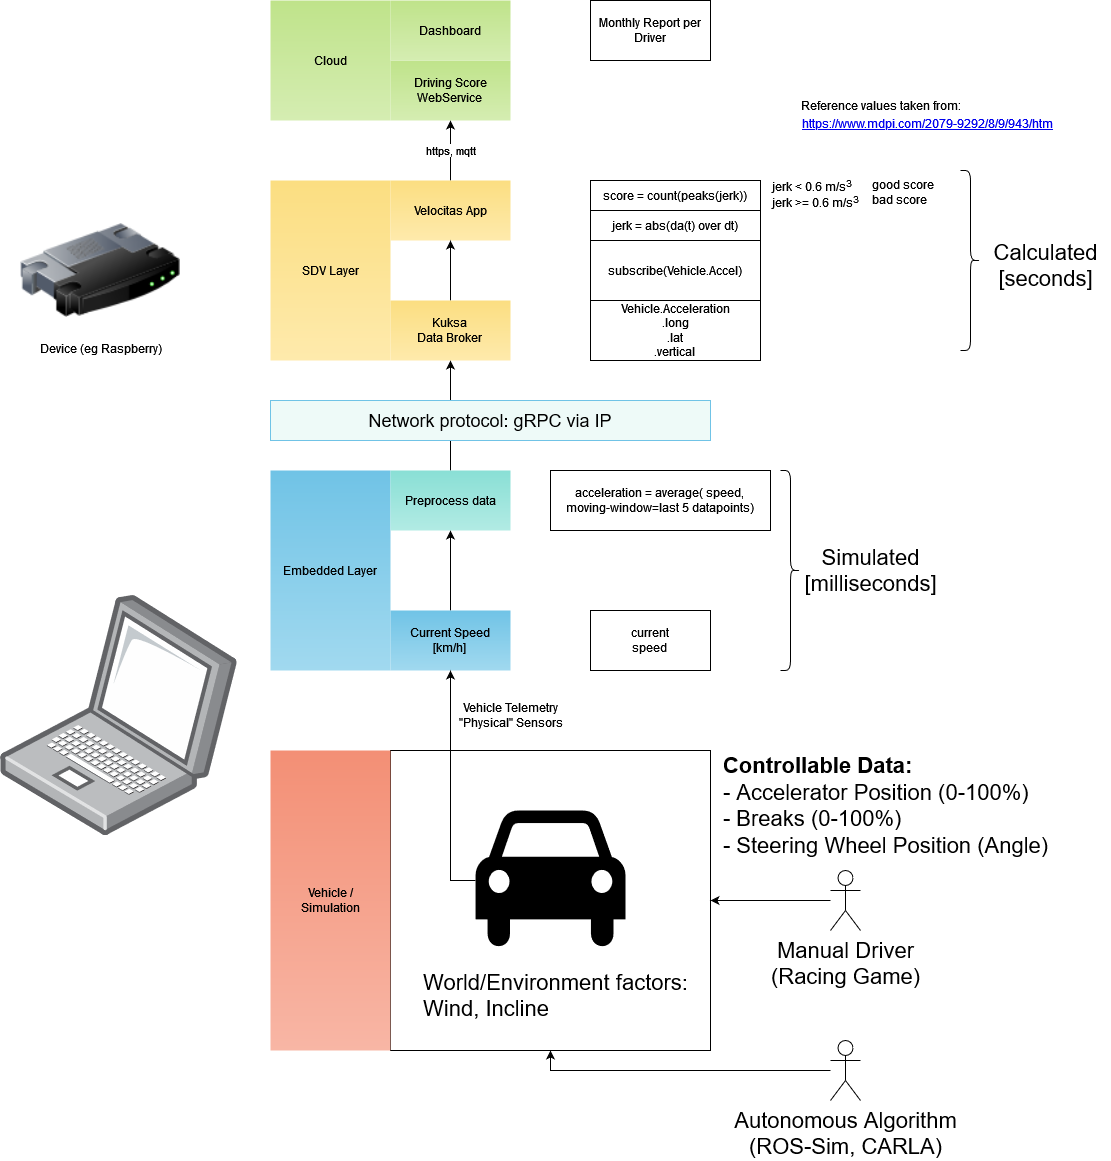

The diagram above was exported from draw.io. Its source (the exported page's mxGraphModel, read from the mxfile embedded in the PNG):
<mxGraphModel dx="2222" dy="1133" grid="1" gridSize="10" guides="1" tooltips="1" connect="1" arrows="1" fold="1" page="0" pageScale="1" pageWidth="827" pageHeight="1169" math="0" shadow="0">
  <root>
    <mxCell id="0" />
    <mxCell id="1" parent="0" />
    <mxCell id="DFTRWwzlxqXULJcMijt--12" value="" style="rounded=0;whiteSpace=wrap;html=1;fontSize=22;" parent="1" vertex="1">
      <mxGeometry x="-240" y="590" width="320" height="300" as="geometry" />
    </mxCell>
    <mxCell id="TJ1Ms-0YK-Iit1RkNINB-7" style="edgeStyle=orthogonalEdgeStyle;rounded=0;orthogonalLoop=1;jettySize=auto;html=1;entryX=0.5;entryY=1;entryDx=0;entryDy=0;fillColor=#70C3E6;gradientColor=#A1D9EF;strokeColor=none;startArrow=none;" parent="1" edge="1">
      <mxGeometry relative="1" as="geometry">
        <mxPoint x="-60" y="470" as="sourcePoint" />
        <mxPoint x="-50" y="470" as="targetPoint" />
      </mxGeometry>
    </mxCell>
    <mxCell id="TJ1Ms-0YK-Iit1RkNINB-3" value="Embedded Layer" style="rounded=0;whiteSpace=wrap;html=1;fillColor=#70C3E6;gradientColor=#A1D9EF;strokeColor=none;" parent="1" vertex="1">
      <mxGeometry x="-360" y="310" width="120" height="200" as="geometry" />
    </mxCell>
    <mxCell id="Nhksqlq6for5b0YF0nh4-9" style="edgeStyle=orthogonalEdgeStyle;rounded=0;orthogonalLoop=1;jettySize=auto;html=1;" parent="1" source="TJ1Ms-0YK-Iit1RkNINB-4" target="TJ1Ms-0YK-Iit1RkNINB-10" edge="1">
      <mxGeometry relative="1" as="geometry" />
    </mxCell>
    <mxCell id="TJ1Ms-0YK-Iit1RkNINB-4" value="&lt;div&gt;Current Speed&lt;/div&gt;&lt;div&gt;[km/h]&lt;br&gt;&lt;/div&gt;" style="rounded=0;whiteSpace=wrap;html=1;fillColor=#70C3E6;gradientColor=#A1D9EF;strokeColor=none;" parent="1" vertex="1">
      <mxGeometry x="-240" y="450" width="120" height="60" as="geometry" />
    </mxCell>
    <mxCell id="TJ1Ms-0YK-Iit1RkNINB-8" style="edgeStyle=orthogonalEdgeStyle;rounded=0;orthogonalLoop=1;jettySize=auto;html=1;entryX=1;entryY=0.5;entryDx=0;entryDy=0;fillColor=#70C3E6;gradientColor=#A1D9EF;strokeColor=none;" parent="1" target="TJ1Ms-0YK-Iit1RkNINB-4" edge="1">
      <mxGeometry relative="1" as="geometry">
        <mxPoint x="-90" y="430" as="sourcePoint" />
      </mxGeometry>
    </mxCell>
    <mxCell id="TJ1Ms-0YK-Iit1RkNINB-9" value="SDV Layer" style="rounded=0;whiteSpace=wrap;html=1;fillColor=#FBDE81;gradientColor=#FEEAAC;strokeColor=none;" parent="1" vertex="1">
      <mxGeometry x="-360" y="20" width="120" height="180" as="geometry" />
    </mxCell>
    <mxCell id="TJ1Ms-0YK-Iit1RkNINB-17" style="edgeStyle=orthogonalEdgeStyle;rounded=0;orthogonalLoop=1;jettySize=auto;html=1;" parent="1" source="TJ1Ms-0YK-Iit1RkNINB-10" target="TJ1Ms-0YK-Iit1RkNINB-16" edge="1">
      <mxGeometry relative="1" as="geometry" />
    </mxCell>
    <mxCell id="TJ1Ms-0YK-Iit1RkNINB-10" value="Preprocess data" style="rounded=0;whiteSpace=wrap;html=1;fillColor=#89DFD5;gradientColor=#B2EBE4;strokeColor=none;" parent="1" vertex="1">
      <mxGeometry x="-240" y="310" width="120" height="60" as="geometry" />
    </mxCell>
    <mxCell id="TJ1Ms-0YK-Iit1RkNINB-12" value="&lt;div&gt;Vehicle.Acceleration&lt;/div&gt;&lt;div&gt;.long&lt;/div&gt;&lt;div&gt;.lat&lt;/div&gt;&lt;div&gt;.vertical&lt;br&gt;&lt;/div&gt;" style="rounded=0;whiteSpace=wrap;html=1;" parent="1" vertex="1">
      <mxGeometry x="-40" y="140" width="170" height="60" as="geometry" />
    </mxCell>
    <mxCell id="Nhksqlq6for5b0YF0nh4-5" value="https, mqtt" style="edgeStyle=orthogonalEdgeStyle;rounded=0;orthogonalLoop=1;jettySize=auto;html=1;entryX=0.5;entryY=1;entryDx=0;entryDy=0;" parent="1" source="TJ1Ms-0YK-Iit1RkNINB-13" target="Nhksqlq6for5b0YF0nh4-2" edge="1">
      <mxGeometry relative="1" as="geometry" />
    </mxCell>
    <mxCell id="TJ1Ms-0YK-Iit1RkNINB-13" value="Velocitas App" style="rounded=0;whiteSpace=wrap;html=1;fillColor=#FBDE81;gradientColor=#FEEAAC;strokeColor=none;" parent="1" vertex="1">
      <mxGeometry x="-240" y="20" width="120" height="60" as="geometry" />
    </mxCell>
    <mxCell id="TJ1Ms-0YK-Iit1RkNINB-14" value="subscribe(Vehicle.Accel)" style="rounded=0;whiteSpace=wrap;html=1;" parent="1" vertex="1">
      <mxGeometry x="-40" y="80" width="170" height="60" as="geometry" />
    </mxCell>
    <mxCell id="Nhksqlq6for5b0YF0nh4-11" style="edgeStyle=orthogonalEdgeStyle;rounded=0;orthogonalLoop=1;jettySize=auto;html=1;entryX=0.5;entryY=1;entryDx=0;entryDy=0;" parent="1" source="TJ1Ms-0YK-Iit1RkNINB-16" target="TJ1Ms-0YK-Iit1RkNINB-13" edge="1">
      <mxGeometry relative="1" as="geometry" />
    </mxCell>
    <mxCell id="TJ1Ms-0YK-Iit1RkNINB-16" value="&lt;div&gt;Kuksa&lt;/div&gt;&lt;div&gt;Data Broker&lt;br&gt;&lt;/div&gt;" style="rounded=0;whiteSpace=wrap;html=1;fillColor=#FBDE81;gradientColor=#FEEAAC;strokeColor=none;" parent="1" vertex="1">
      <mxGeometry x="-240" y="140" width="120" height="60" as="geometry" />
    </mxCell>
    <mxCell id="DFTRWwzlxqXULJcMijt--5" value="" style="shape=curlyBracket;whiteSpace=wrap;html=1;rounded=1;flipH=1;" parent="1" vertex="1">
      <mxGeometry x="150" y="310" width="20" height="200" as="geometry" />
    </mxCell>
    <mxCell id="DFTRWwzlxqXULJcMijt--6" value="&lt;div&gt;Simulated&lt;/div&gt;&lt;div&gt;[milliseconds]&lt;br&gt;&lt;/div&gt;" style="text;html=1;resizable=0;autosize=1;align=center;verticalAlign=middle;points=[];fillColor=none;strokeColor=none;rounded=0;fontSize=22;" parent="1" vertex="1">
      <mxGeometry x="160" y="375" width="160" height="70" as="geometry" />
    </mxCell>
    <mxCell id="DFTRWwzlxqXULJcMijt--7" value="&lt;div style=&quot;font-size: 18px;&quot;&gt;Network protocol: gRPC via IP&lt;/div&gt;" style="rounded=0;whiteSpace=wrap;html=1;fontSize=18;fillColor=#EEFAF8;strokeColor=#70C3E6;" parent="1" vertex="1">
      <mxGeometry x="-360" y="240" width="440" height="40" as="geometry" />
    </mxCell>
    <mxCell id="DFTRWwzlxqXULJcMijt--10" style="edgeStyle=orthogonalEdgeStyle;rounded=0;orthogonalLoop=1;jettySize=auto;html=1;entryX=0.5;entryY=1;entryDx=0;entryDy=0;fontSize=22;" parent="1" source="DFTRWwzlxqXULJcMijt--9" edge="1">
      <mxGeometry relative="1" as="geometry">
        <mxPoint x="-180" y="510" as="targetPoint" />
      </mxGeometry>
    </mxCell>
    <mxCell id="DFTRWwzlxqXULJcMijt--9" value="" style="shape=mxgraph.signs.transportation.car_4;html=1;pointerEvents=1;fillColor=#000000;strokeColor=none;verticalLabelPosition=bottom;verticalAlign=top;align=center;fontSize=22;" parent="1" vertex="1">
      <mxGeometry x="-155" y="650" width="150" height="140" as="geometry" />
    </mxCell>
    <mxCell id="DFTRWwzlxqXULJcMijt--14" style="edgeStyle=orthogonalEdgeStyle;rounded=0;orthogonalLoop=1;jettySize=auto;html=1;fontSize=22;" parent="1" source="DFTRWwzlxqXULJcMijt--13" target="DFTRWwzlxqXULJcMijt--12" edge="1">
      <mxGeometry relative="1" as="geometry" />
    </mxCell>
    <mxCell id="DFTRWwzlxqXULJcMijt--13" value="&lt;div&gt;Manual Driver&lt;/div&gt;&lt;div&gt;(Racing Game)&lt;br&gt;&lt;/div&gt;" style="shape=umlActor;verticalLabelPosition=bottom;verticalAlign=top;html=1;outlineConnect=0;fontSize=22;" parent="1" vertex="1">
      <mxGeometry x="200" y="710" width="30" height="60" as="geometry" />
    </mxCell>
    <mxCell id="DFTRWwzlxqXULJcMijt--15" value="&lt;div align=&quot;left&quot;&gt;&lt;b&gt;Controllable Data:&lt;/b&gt;&lt;br&gt;&lt;/div&gt;&lt;div align=&quot;left&quot;&gt;- Accelerator Position (0-100%)&lt;br&gt;&lt;/div&gt;&lt;div align=&quot;left&quot;&gt;- Breaks (0-100%)&lt;br&gt;&lt;/div&gt;&lt;div align=&quot;left&quot;&gt;- Steering Wheel Position (Angle)&lt;br&gt;&lt;/div&gt;" style="text;html=1;resizable=0;autosize=1;align=center;verticalAlign=middle;points=[];fillColor=none;strokeColor=none;rounded=0;fontSize=22;" parent="1" vertex="1">
      <mxGeometry x="80" y="585" width="350" height="120" as="geometry" />
    </mxCell>
    <mxCell id="DFTRWwzlxqXULJcMijt--17" value="&lt;div align=&quot;left&quot;&gt;World/Environment factors:&lt;/div&gt;&lt;div align=&quot;left&quot;&gt;Wind, Incline&lt;br&gt;&lt;/div&gt;" style="text;html=1;resizable=0;autosize=1;align=center;verticalAlign=middle;points=[];fillColor=none;strokeColor=none;rounded=0;fontSize=22;" parent="1" vertex="1">
      <mxGeometry x="-220" y="800" width="290" height="70" as="geometry" />
    </mxCell>
    <mxCell id="DFTRWwzlxqXULJcMijt--19" value="" style="edgeStyle=orthogonalEdgeStyle;rounded=0;orthogonalLoop=1;jettySize=auto;html=1;entryX=0.5;entryY=1;entryDx=0;entryDy=0;fillColor=#70C3E6;gradientColor=#A1D9EF;strokeColor=none;endArrow=none;" parent="1" edge="1">
      <mxGeometry relative="1" as="geometry">
        <mxPoint x="-120" y="480" as="sourcePoint" />
        <mxPoint x="-60" y="510" as="targetPoint" />
      </mxGeometry>
    </mxCell>
    <mxCell id="DFTRWwzlxqXULJcMijt--22" style="edgeStyle=orthogonalEdgeStyle;rounded=0;orthogonalLoop=1;jettySize=auto;html=1;entryX=0.5;entryY=1;entryDx=0;entryDy=0;fontSize=22;" parent="1" source="DFTRWwzlxqXULJcMijt--21" target="DFTRWwzlxqXULJcMijt--12" edge="1">
      <mxGeometry relative="1" as="geometry" />
    </mxCell>
    <mxCell id="DFTRWwzlxqXULJcMijt--21" value="&lt;div&gt;Autonomous Algorithm&lt;/div&gt;&lt;div&gt;(ROS-Sim, CARLA)&lt;br&gt;&lt;/div&gt;" style="shape=umlActor;verticalLabelPosition=bottom;verticalAlign=top;html=1;outlineConnect=0;fontSize=22;" parent="1" vertex="1">
      <mxGeometry x="200" y="880" width="30" height="60" as="geometry" />
    </mxCell>
    <mxCell id="Nhksqlq6for5b0YF0nh4-1" value="Cloud" style="rounded=0;whiteSpace=wrap;html=1;fillColor=#BFE38A;gradientColor=#D5EDB2;strokeColor=none;" parent="1" vertex="1">
      <mxGeometry x="-360" y="-160" width="120" height="120" as="geometry" />
    </mxCell>
    <mxCell id="Nhksqlq6for5b0YF0nh4-2" value="&lt;div&gt;Driving Score&lt;/div&gt;&lt;div&gt;WebService&lt;br&gt;&lt;/div&gt;" style="rounded=0;whiteSpace=wrap;html=1;fillColor=#BFE38A;gradientColor=#D5EDB2;strokeColor=none;" parent="1" vertex="1">
      <mxGeometry x="-240" y="-100" width="120" height="60" as="geometry" />
    </mxCell>
    <mxCell id="Nhksqlq6for5b0YF0nh4-3" value="Dashboard" style="rounded=0;whiteSpace=wrap;html=1;fillColor=#BFE38A;gradientColor=#D5EDB2;strokeColor=none;" parent="1" vertex="1">
      <mxGeometry x="-240" y="-160" width="120" height="60" as="geometry" />
    </mxCell>
    <mxCell id="Nhksqlq6for5b0YF0nh4-4" value="Monthly Report per Driver" style="rounded=0;whiteSpace=wrap;html=1;" parent="1" vertex="1">
      <mxGeometry x="-40" y="-160" width="120" height="60" as="geometry" />
    </mxCell>
    <mxCell id="Nhksqlq6for5b0YF0nh4-6" value="" style="shape=curlyBracket;whiteSpace=wrap;html=1;rounded=1;flipH=1;" parent="1" vertex="1">
      <mxGeometry x="330" y="10" width="20" height="180" as="geometry" />
    </mxCell>
    <mxCell id="Nhksqlq6for5b0YF0nh4-7" value="&lt;div&gt;Calculated&lt;/div&gt;&lt;div&gt;[seconds]&lt;br&gt;&lt;/div&gt;" style="text;html=1;resizable=0;autosize=1;align=center;verticalAlign=middle;points=[];fillColor=none;strokeColor=none;rounded=0;fontSize=22;" parent="1" vertex="1">
      <mxGeometry x="350" y="70" width="130" height="70" as="geometry" />
    </mxCell>
    <mxCell id="Nhksqlq6for5b0YF0nh4-8" value="&lt;div&gt;acceleration = average( speed, &lt;br&gt;&lt;/div&gt;&lt;div&gt;moving-window=last 5 datapoints)&lt;/div&gt;" style="rounded=0;whiteSpace=wrap;html=1;" parent="1" vertex="1">
      <mxGeometry x="-80" y="310" width="220" height="60" as="geometry" />
    </mxCell>
    <mxCell id="Nhksqlq6for5b0YF0nh4-12" value="&lt;div&gt;current&lt;br&gt;&lt;/div&gt;&lt;div&gt;speed&lt;/div&gt;" style="rounded=0;whiteSpace=wrap;html=1;" parent="1" vertex="1">
      <mxGeometry x="-40" y="450" width="120" height="60" as="geometry" />
    </mxCell>
    <mxCell id="Nhksqlq6for5b0YF0nh4-13" value="&lt;div&gt;Vehicle /&lt;/div&gt;&lt;div&gt;Simulation&lt;/div&gt;" style="rounded=0;whiteSpace=wrap;html=1;fillColor=#F38F75;gradientColor=#F8B6A5;strokeColor=none;" parent="1" vertex="1">
      <mxGeometry x="-360" y="590" width="120" height="300" as="geometry" />
    </mxCell>
    <mxCell id="Nhksqlq6for5b0YF0nh4-14" value="&lt;div&gt;Vehicle Telemetry&lt;/div&gt;&lt;div&gt;&quot;Physical&quot; Sensors&lt;br&gt;&lt;/div&gt;" style="text;html=1;resizable=0;autosize=1;align=center;verticalAlign=middle;points=[];fillColor=none;strokeColor=none;rounded=0;fontSize=12;" parent="1" vertex="1">
      <mxGeometry x="-185" y="535" width="130" height="40" as="geometry" />
    </mxCell>
    <mxCell id="gptStcO3j1G8LeDUUgx5-1" value="" style="points=[];aspect=fixed;html=1;align=center;shadow=0;dashed=0;image;image=img/lib/allied_telesis/computer_and_terminals/Laptop.svg;" parent="1" vertex="1">
      <mxGeometry x="-630" y="435" width="236.62" height="240" as="geometry" />
    </mxCell>
    <mxCell id="gptStcO3j1G8LeDUUgx5-2" value="Device (eg Raspberry)" style="image;html=1;image=/img/lib/clip_art/networking/Router_128x128.png" parent="1" vertex="1">
      <mxGeometry x="-610" y="45" width="160" height="130" as="geometry" />
    </mxCell>
    <mxCell id="gptStcO3j1G8LeDUUgx5-3" value="score = count(peaks(jerk))" style="rounded=0;whiteSpace=wrap;html=1;" parent="1" vertex="1">
      <mxGeometry x="-40" y="20" width="170" height="30" as="geometry" />
    </mxCell>
    <mxCell id="ta2Ys2S06tmaUzWL5IVT-1" value="jerk = abs(da(t) over dt)" style="rounded=0;whiteSpace=wrap;html=1;" parent="1" vertex="1">
      <mxGeometry x="-40" y="50" width="170" height="30" as="geometry" />
    </mxCell>
    <mxCell id="ta2Ys2S06tmaUzWL5IVT-2" value="&lt;div&gt;&lt;span class=&quot;ILfuVd&quot; lang=&quot;en&quot;&gt;&lt;span class=&quot;hgKElc&quot;&gt;jerk &amp;lt; 0.6 m/s&lt;sup&gt;3&lt;br&gt;&lt;/sup&gt;&lt;/span&gt;&lt;/span&gt;&lt;/div&gt;&lt;div&gt;&lt;span class=&quot;hgKElc&quot;&gt;jerk &amp;gt;= 0.6 m/s&lt;sup&gt;3&lt;/sup&gt;&lt;/span&gt;&lt;span class=&quot;ILfuVd&quot; lang=&quot;en&quot;&gt;&lt;span class=&quot;hgKElc&quot;&gt;&lt;/span&gt;&lt;/span&gt;&lt;/div&gt;&lt;div&gt;&lt;span class=&quot;ILfuVd&quot; lang=&quot;en&quot;&gt;&lt;span class=&quot;hgKElc&quot;&gt;&lt;/span&gt;&lt;/span&gt;&lt;/div&gt;" style="text;whiteSpace=wrap;html=1;" parent="1" vertex="1">
      <mxGeometry x="140" y="10" width="90" height="50" as="geometry" />
    </mxCell>
    <UserObject label="&lt;div&gt;https://www.mdpi.com/2079-9292/8/9/943/htm&lt;/div&gt;" link="https://www.mdpi.com/2079-9292/8/9/943/htm" id="ta2Ys2S06tmaUzWL5IVT-3">
      <mxCell style="text;whiteSpace=wrap;html=1;fontColor=#0000EE;fontStyle=4;" parent="1" vertex="1">
        <mxGeometry x="170" y="-50" width="280" height="40" as="geometry" />
      </mxCell>
    </UserObject>
    <mxCell id="ta2Ys2S06tmaUzWL5IVT-4" value="Reference values taken from:" style="text;html=1;resizable=0;autosize=1;align=center;verticalAlign=middle;points=[];fillColor=none;strokeColor=none;rounded=0;" parent="1" vertex="1">
      <mxGeometry x="160" y="-70" width="180" height="30" as="geometry" />
    </mxCell>
    <mxCell id="ta2Ys2S06tmaUzWL5IVT-6" value="&lt;div&gt;good score&lt;/div&gt;&lt;div&gt;bad score&lt;br&gt;&lt;/div&gt;" style="text;whiteSpace=wrap;html=1;" parent="1" vertex="1">
      <mxGeometry x="240" y="11" width="70" height="50" as="geometry" />
    </mxCell>
  </root>
</mxGraphModel>